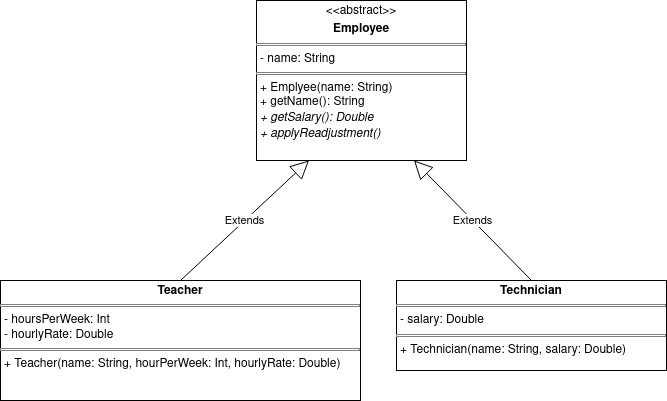

The diagram above was exported from draw.io. Its source (the exported page's mxGraphModel, read from the mxfile embedded in the PNG):
<mxGraphModel dx="1434" dy="822" grid="1" gridSize="10" guides="1" tooltips="1" connect="1" arrows="1" fold="1" page="1" pageScale="1" pageWidth="827" pageHeight="1169" math="0" shadow="0">
  <root>
    <mxCell id="0" />
    <mxCell id="1" parent="0" />
    <mxCell id="33q1IuX4e-eaYVGOzBzr-1" value="&lt;p style=&quot;margin:0px;margin-top:4px;text-align:center;&quot;&gt;&amp;lt;&amp;lt;abstract&amp;gt;&amp;gt;&lt;br&gt;&lt;/p&gt;&lt;p style=&quot;margin:0px;margin-top:4px;text-align:center;&quot;&gt;&lt;b&gt;Employee&lt;/b&gt;&lt;br&gt;&lt;/p&gt;&lt;hr size=&quot;1&quot; style=&quot;border-style:solid;&quot;&gt;&lt;p style=&quot;margin:0px;margin-left:4px;&quot;&gt;- name: String&lt;br&gt;&lt;/p&gt;&lt;hr size=&quot;1&quot; style=&quot;border-style:solid;&quot;&gt;&lt;p style=&quot;margin:0px;margin-left:4px;&quot;&gt;+ Emplyee(name: String)&lt;/p&gt;&lt;p style=&quot;margin:0px;margin-left:4px;&quot;&gt;+ getName(): String&lt;/p&gt;&lt;p style=&quot;margin:0px;margin-left:4px;&quot;&gt;&lt;i&gt;+ getSalary(): Double&lt;/i&gt;&lt;/p&gt;&lt;p style=&quot;margin:0px;margin-left:4px;&quot;&gt;&lt;i&gt;+ applyReadjustment()&lt;br&gt;&lt;/i&gt;&lt;/p&gt;" style="verticalAlign=top;align=left;overflow=fill;html=1;whiteSpace=wrap;" vertex="1" parent="1">
      <mxGeometry x="310" y="40" width="210" height="160" as="geometry" />
    </mxCell>
    <mxCell id="33q1IuX4e-eaYVGOzBzr-2" value="&lt;p style=&quot;margin:0px;margin-top:4px;text-align:center;&quot;&gt;&lt;b&gt;Teacher&lt;/b&gt;&lt;/p&gt;&lt;hr size=&quot;1&quot; style=&quot;border-style:solid;&quot;&gt;&lt;p style=&quot;margin:0px;margin-left:4px;&quot;&gt;- hoursPerWeek: Int&lt;/p&gt;&lt;p style=&quot;margin:0px;margin-left:4px;&quot;&gt;- hourlyRate: Double&lt;br&gt;&lt;/p&gt;&lt;hr size=&quot;1&quot; style=&quot;border-style:solid;&quot;&gt;&lt;p style=&quot;margin:0px;margin-left:4px;&quot;&gt;+ Teacher(name: String, hourPerWeek: Int, hourlyRate: Double)&lt;br&gt;&lt;/p&gt;" style="verticalAlign=top;align=left;overflow=fill;html=1;whiteSpace=wrap;" vertex="1" parent="1">
      <mxGeometry x="54" y="320" width="360" height="120" as="geometry" />
    </mxCell>
    <mxCell id="33q1IuX4e-eaYVGOzBzr-3" value="&lt;p style=&quot;margin:0px;margin-top:4px;text-align:center;&quot;&gt;&lt;b&gt;Technician&lt;/b&gt;&lt;/p&gt;&lt;hr size=&quot;1&quot; style=&quot;border-style:solid;&quot;&gt;&lt;p style=&quot;margin:0px;margin-left:4px;&quot;&gt;- salary: Double&lt;br&gt;&lt;/p&gt;&lt;hr size=&quot;1&quot; style=&quot;border-style:solid;&quot;&gt;&lt;p style=&quot;margin:0px;margin-left:4px;&quot;&gt;+ Technician(name: String, salary: Double)&lt;br&gt;&lt;/p&gt;" style="verticalAlign=top;align=left;overflow=fill;html=1;whiteSpace=wrap;" vertex="1" parent="1">
      <mxGeometry x="450" y="320" width="270" height="90" as="geometry" />
    </mxCell>
    <mxCell id="33q1IuX4e-eaYVGOzBzr-4" value="Extends" style="endArrow=block;endSize=16;endFill=0;html=1;rounded=0;entryX=0.25;entryY=1;entryDx=0;entryDy=0;exitX=0.5;exitY=0;exitDx=0;exitDy=0;" edge="1" parent="1" source="33q1IuX4e-eaYVGOzBzr-2" target="33q1IuX4e-eaYVGOzBzr-1">
      <mxGeometry width="160" relative="1" as="geometry">
        <mxPoint x="330" y="430" as="sourcePoint" />
        <mxPoint x="490" y="430" as="targetPoint" />
      </mxGeometry>
    </mxCell>
    <mxCell id="33q1IuX4e-eaYVGOzBzr-5" value="Extends" style="endArrow=block;endSize=16;endFill=0;html=1;rounded=0;entryX=0.75;entryY=1;entryDx=0;entryDy=0;exitX=0.5;exitY=0;exitDx=0;exitDy=0;" edge="1" parent="1" source="33q1IuX4e-eaYVGOzBzr-3" target="33q1IuX4e-eaYVGOzBzr-1">
      <mxGeometry width="160" relative="1" as="geometry">
        <mxPoint x="330" y="430" as="sourcePoint" />
        <mxPoint x="490" y="430" as="targetPoint" />
      </mxGeometry>
    </mxCell>
  </root>
</mxGraphModel>